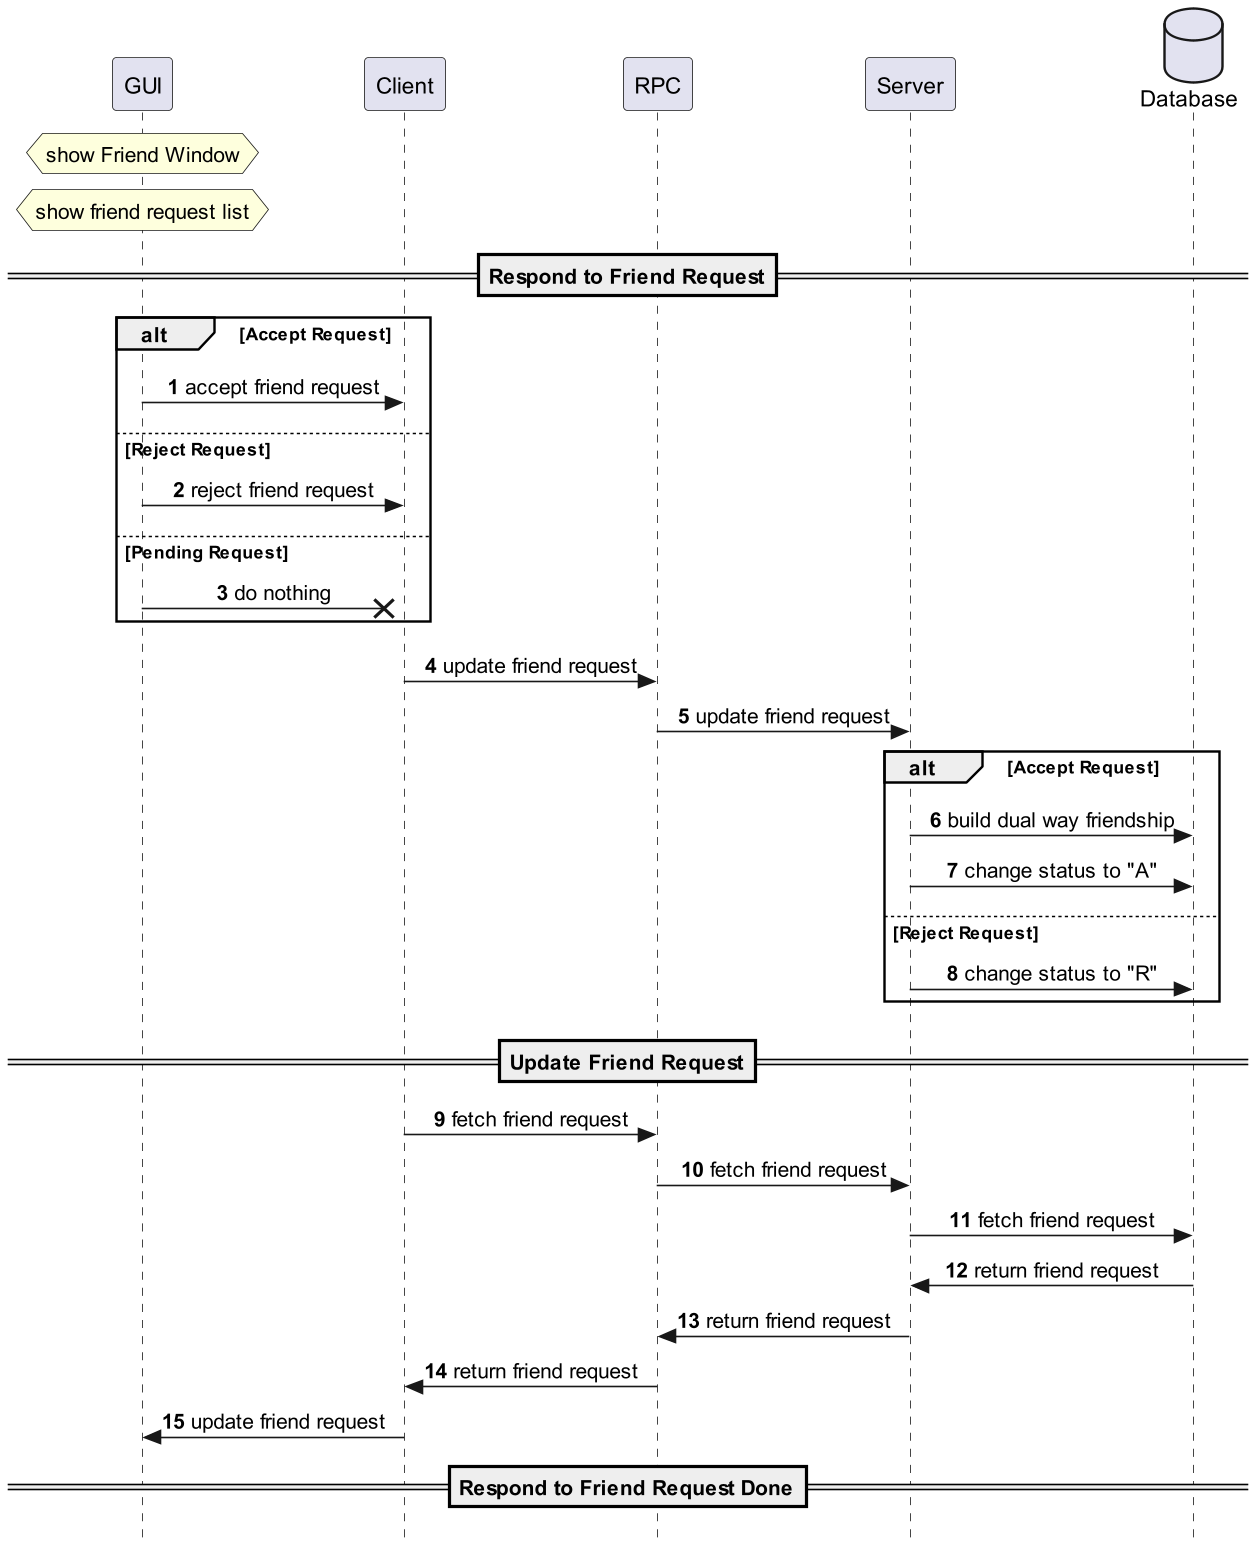

The diagram above was rendered by PlantUML. Its source (embedded in the PNG):
@startuml
'https://plantuml.com/sequence-diagram
skinparam sequenceMessageAlign center
skinparam responseMessageBelowArrow false
skinparam style strictuml
hide unlinked
!pragma teoz true
autonumber

database "Database" as sql order 4
participant "Server" as server order 3
participant "RPC" as rpc order 2
participant "Client" as client order 1
participant "GUI" as gui order 0

hnote over gui: show Friend Window
hnote over gui: show friend request list
==Respond to Friend Request==
alt Accept Request
    gui -> client: accept friend request
else Reject Request
    gui -> client: reject friend request
else Pending Request
    gui -x client: do nothing
end
client -> rpc: update friend request
rpc -> server: update friend request
alt Accept Request
    server -> sql: build dual way friendship
    server -> sql: change status to "A"
else Reject Request
    server -> sql: change status to "R"
end
==Update Friend Request==
client -> rpc: fetch friend request
rpc -> server: fetch friend request
server -> sql: fetch friend request
server <- sql: return friend request
rpc <- server: return friend request
client <- rpc: return friend request
gui <- client: update friend request
==Respond to Friend Request Done==

@enduml